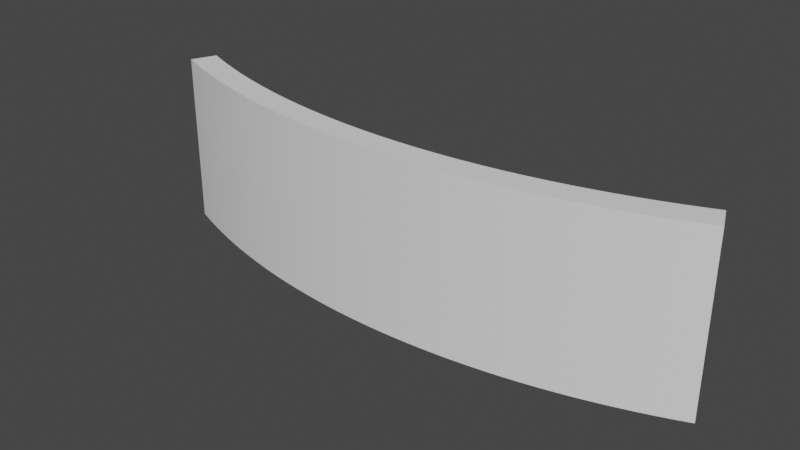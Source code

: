 # Source: Modular45.blend  (saved by Blender 3.6.11; exported with 4.5.12 LTS)
import bpy
from mathutils import Matrix  # noqa: F401  (used for matrix-valued properties, if any)

bpy.ops.wm.read_factory_settings(use_empty=True)
scene = bpy.context.scene
scene.name = 'Scene'

# ---- collections
col_collection = bpy.data.collections.new('Collection'); scene.collection.children.link(col_collection)

# ---- world
world_world = bpy.data.worlds.new('World'); scene.world = world_world
world_world.use_nodes = True; world_world.node_tree.nodes.clear()
_N = world_world.node_tree.nodes; _L = world_world.node_tree.links
n0 = _N.new('ShaderNodeOutputWorld'); n0.name = 'World Output'; n0.location = (300, 300)
n1 = _N.new('ShaderNodeBackground'); n1.name = 'Background'; n1.location = (10, 300)
n1.inputs[0].default_value = (0.05088, 0.05088, 0.05088, 1.0)
_L.new(n1.outputs[0], n0.inputs[0])
n0.is_active_output = True
world_world.color = (0.05088, 0.05088, 0.05088)
world_world.use_sun_shadow = False
world_world.sun_shadow_jitter_overblur = 0.0

# ---- meshes
me_cube_005 = bpy.data.meshes.new('Cube.005')
me_cube_005.from_pydata([(-1.0, -1.0, -1.0), (-1.0, -1.0, 1.0), (-1.0, 1.0, -1.0), (-1.0, 1.0, 1.0), (1.0, -1.0, -1.0), (1.0, -1.0, 1.0), (1.0, 1.0, -1.0), (1.0, 1.0, 1.0), (0.9459, 1.0, -1.0), (0.8919, 1.0, -1.0), (0.8378, 1.0, -1.0), (0.7838, 1.0, -1.0), (0.7297, 1.0, -1.0), (0.6757, 1.0, -1.0), (0.6216, 1.0, -1.0), (0.5676, 1.0, -1.0), (0.5135, 1.0, -1.0), (0.4595, 1.0, -1.0), (0.4054, 1.0, -1.0), (0.3514, 1.0, -1.0), (0.2973, 1.0, -1.0), (0.2432, 1.0, -1.0), (0.1892, 1.0, -1.0), (0.1351, 1.0, -1.0), (0.08108, 1.0, -1.0), (0.02703, 1.0, -1.0), (-0.02703, 1.0, -1.0), (-0.08108, 1.0, -1.0), (-0.1351, 1.0, -1.0), (-0.1892, 1.0, -1.0), (-0.2432, 1.0, -1.0), (-0.2973, 1.0, -1.0), (-0.3514, 1.0, -1.0), (-0.4054, 1.0, -1.0), (-0.4595, 1.0, -1.0), (-0.5135, 1.0, -1.0), (-0.5676, 1.0, -1.0), (-0.6216, 1.0, -1.0), (-0.6757, 1.0, -1.0), (-0.7297, 1.0, -1.0), (-0.7838, 1.0, -1.0), (-0.8378, 1.0, -1.0), (-0.8919, 1.0, -1.0), (-0.9459, 1.0, -1.0), (-0.9459, 1.0, 1.0), (-0.8919, 1.0, 1.0), (-0.8378, 1.0, 1.0), (-0.7838, 1.0, 1.0), (-0.7297, 1.0, 1.0), (-0.6757, 1.0, 1.0), (-0.6216, 1.0, 1.0), (-0.5676, 1.0, 1.0), (-0.5135, 1.0, 1.0), (-0.4595, 1.0, 1.0), (-0.4054, 1.0, 1.0), (-0.3514, 1.0, 1.0), (-0.2973, 1.0, 1.0), (-0.2432, 1.0, 1.0), (-0.1892, 1.0, 1.0), (-0.1351, 1.0, 1.0), (-0.08108, 1.0, 1.0), (-0.02703, 1.0, 1.0), (0.02703, 1.0, 1.0), (0.08108, 1.0, 1.0), (0.1351, 1.0, 1.0), (0.1892, 1.0, 1.0), (0.2432, 1.0, 1.0), (0.2973, 1.0, 1.0), (0.3514, 1.0, 1.0), (0.4054, 1.0, 1.0), (0.4595, 1.0, 1.0), (0.5135, 1.0, 1.0), (0.5676, 1.0, 1.0), (0.6216, 1.0, 1.0), (0.6757, 1.0, 1.0), (0.7297, 1.0, 1.0), (0.7838, 1.0, 1.0), (0.8378, 1.0, 1.0), (0.8919, 1.0, 1.0), (0.9459, 1.0, 1.0), (-0.9459, -1.0, -1.0), (-0.8919, -1.0, -1.0), (-0.8378, -1.0, -1.0), (-0.7838, -1.0, -1.0), (-0.7297, -1.0, -1.0), (-0.6757, -1.0, -1.0), (-0.6216, -1.0, -1.0), (-0.5676, -1.0, -1.0), (-0.5135, -1.0, -1.0), (-0.4595, -1.0, -1.0), (-0.4054, -1.0, -1.0), (-0.3514, -1.0, -1.0), (-0.2973, -1.0, -1.0), (-0.2432, -1.0, -1.0), (-0.1892, -1.0, -1.0), (-0.1351, -1.0, -1.0), (-0.08108, -1.0, -1.0), (-0.02703, -1.0, -1.0), (0.02703, -1.0, -1.0), (0.08108, -1.0, -1.0), (0.1351, -1.0, -1.0), (0.1892, -1.0, -1.0), (0.2432, -1.0, -1.0), (0.2973, -1.0, -1.0), (0.3514, -1.0, -1.0), (0.4054, -1.0, -1.0), (0.4595, -1.0, -1.0), (0.5135, -1.0, -1.0), (0.5676, -1.0, -1.0), (0.6216, -1.0, -1.0), (0.6757, -1.0, -1.0), (0.7297, -1.0, -1.0), (0.7838, -1.0, -1.0), (0.8378, -1.0, -1.0), (0.8919, -1.0, -1.0), (0.9459, -1.0, -1.0), (0.9459, -1.0, 1.0), (0.8919, -1.0, 1.0), (0.8378, -1.0, 1.0), (0.7838, -1.0, 1.0), (0.7297, -1.0, 1.0), (0.6757, -1.0, 1.0), (0.6216, -1.0, 1.0), (0.5676, -1.0, 1.0), (0.5135, -1.0, 1.0), (0.4595, -1.0, 1.0), (0.4054, -1.0, 1.0), (0.3514, -1.0, 1.0), (0.2973, -1.0, 1.0), (0.2432, -1.0, 1.0), (0.1892, -1.0, 1.0), (0.1351, -1.0, 1.0), (0.08108, -1.0, 1.0), (0.02703, -1.0, 1.0), (-0.02703, -1.0, 1.0), (-0.08108, -1.0, 1.0), (-0.1351, -1.0, 1.0), (-0.1892, -1.0, 1.0), (-0.2432, -1.0, 1.0), (-0.2973, -1.0, 1.0), (-0.3514, -1.0, 1.0), (-0.4054, -1.0, 1.0), (-0.4595, -1.0, 1.0), (-0.5135, -1.0, 1.0), (-0.5676, -1.0, 1.0), (-0.6216, -1.0, 1.0), (-0.6757, -1.0, 1.0), (-0.7297, -1.0, 1.0), (-0.7838, -1.0, 1.0), (-0.8378, -1.0, 1.0), (-0.8919, -1.0, 1.0), (-0.9459, -1.0, 1.0)], [], [(0, 1, 3, 2), (8, 79, 7, 6), (6, 7, 5, 4), (80, 151, 1, 0), (8, 6, 4, 115), (44, 3, 1, 151), (7, 79, 116, 5), (79, 78, 117, 116), (78, 77, 118, 117), (77, 76, 119, 118), (76, 75, 120, 119), (75, 74, 121, 120), (74, 73, 122, 121), (73, 72, 123, 122), (72, 71, 124, 123), (71, 70, 125, 124), (70, 69, 126, 125), (69, 68, 127, 126), (68, 67, 128, 127), (67, 66, 129, 128), (66, 65, 130, 129), (65, 64, 131, 130), (64, 63, 132, 131), (63, 62, 133, 132), (62, 61, 134, 133), (61, 60, 135, 134), (60, 59, 136, 135), (59, 58, 137, 136), (58, 57, 138, 137), (57, 56, 139, 138), (56, 55, 140, 139), (55, 54, 141, 140), (54, 53, 142, 141), (53, 52, 143, 142), (52, 51, 144, 143), (51, 50, 145, 144), (50, 49, 146, 145), (49, 48, 147, 146), (48, 47, 148, 147), (47, 46, 149, 148), (46, 45, 150, 149), (45, 44, 151, 150), (2, 43, 80, 0), (43, 42, 81, 80), (42, 41, 82, 81), (41, 40, 83, 82), (40, 39, 84, 83), (39, 38, 85, 84), (38, 37, 86, 85), (37, 36, 87, 86), (36, 35, 88, 87), (35, 34, 89, 88), (34, 33, 90, 89), (33, 32, 91, 90), (32, 31, 92, 91), (31, 30, 93, 92), (30, 29, 94, 93), (29, 28, 95, 94), (28, 27, 96, 95), (27, 26, 97, 96), (26, 25, 98, 97), (25, 24, 99, 98), (24, 23, 100, 99), (23, 22, 101, 100), (22, 21, 102, 101), (21, 20, 103, 102), (20, 19, 104, 103), (19, 18, 105, 104), (18, 17, 106, 105), (17, 16, 107, 106), (16, 15, 108, 107), (15, 14, 109, 108), (14, 13, 110, 109), (13, 12, 111, 110), (12, 11, 112, 111), (11, 10, 113, 112), (10, 9, 114, 113), (9, 8, 115, 114), (4, 5, 116, 115), (115, 116, 117, 114), (114, 117, 118, 113), (113, 118, 119, 112), (112, 119, 120, 111), (111, 120, 121, 110), (110, 121, 122, 109), (109, 122, 123, 108), (108, 123, 124, 107), (107, 124, 125, 106), (106, 125, 126, 105), (105, 126, 127, 104), (104, 127, 128, 103), (103, 128, 129, 102), (102, 129, 130, 101), (101, 130, 131, 100), (100, 131, 132, 99), (99, 132, 133, 98), (98, 133, 134, 97), (97, 134, 135, 96), (96, 135, 136, 95), (95, 136, 137, 94), (94, 137, 138, 93), (93, 138, 139, 92), (92, 139, 140, 91), (91, 140, 141, 90), (90, 141, 142, 89), (89, 142, 143, 88), (88, 143, 144, 87), (87, 144, 145, 86), (86, 145, 146, 85), (85, 146, 147, 84), (84, 147, 148, 83), (83, 148, 149, 82), (82, 149, 150, 81), (81, 150, 151, 80), (2, 3, 44, 43), (43, 44, 45, 42), (42, 45, 46, 41), (41, 46, 47, 40), (40, 47, 48, 39), (39, 48, 49, 38), (38, 49, 50, 37), (37, 50, 51, 36), (36, 51, 52, 35), (35, 52, 53, 34), (34, 53, 54, 33), (33, 54, 55, 32), (32, 55, 56, 31), (31, 56, 57, 30), (30, 57, 58, 29), (29, 58, 59, 28), (28, 59, 60, 27), (27, 60, 61, 26), (26, 61, 62, 25), (25, 62, 63, 24), (24, 63, 64, 23), (23, 64, 65, 22), (22, 65, 66, 21), (21, 66, 67, 20), (20, 67, 68, 19), (19, 68, 69, 18), (18, 69, 70, 17), (17, 70, 71, 16), (16, 71, 72, 15), (15, 72, 73, 14), (14, 73, 74, 13), (13, 74, 75, 12), (12, 75, 76, 11), (11, 76, 77, 10), (10, 77, 78, 9), (9, 78, 79, 8)])
_uv = me_cube_005.uv_layers.new(name='UVMap')
_uv.uv.foreach_set('vector', [0.375, 0.0, 0.625, 0.0, 0.625, 0.25, 0.375, 0.25, 0.375, 0.4932, 0.625, 0.4932, 0.625, 0.5, 0.375, 0.5, 0.375, 0.5, 0.625, 0.5, 0.625, 0.75, 0.375, 0.75, 0.375, 0.9932, 0.625, 0.9932, 0.625, 1.0, 0.375, 1.0, 0.3682, 0.5, 0.375, 0.5, 0.375, 0.75, 0.3682, 0.75, 0.8682, 0.5, 0.875, 0.5, 0.875, 0.75, 0.8682, 0.75, 0.625, 0.5, 0.6318, 0.5, 0.6318, 0.75, 0.625, 0.75, 0.6318, 0.5, 0.6385, 0.5, 0.6385, 0.75, 0.6318, 0.75, 0.6385, 0.5, 0.6453, 0.5, 0.6453, 0.75, 0.6385, 0.75, 0.6453, 0.5, 0.652, 0.5, 0.652, 0.75, 0.6453, 0.75, 0.652, 0.5, 0.6588, 0.5, 0.6588, 0.75, 0.652, 0.75, 0.6588, 0.5, 0.6655, 0.5, 0.6655, 0.75, 0.6588, 0.75, 0.6655, 0.5, 0.6723, 0.5, 0.6723, 0.75, 0.6655, 0.75, 0.6723, 0.5, 0.6791, 0.5, 0.6791, 0.75, 0.6723, 0.75, 0.6791, 0.5, 0.6858, 0.5, 0.6858, 0.75, 0.6791, 0.75, 0.6858, 0.5, 0.6926, 0.5, 0.6926, 0.75, 0.6858, 0.75, 0.6926, 0.5, 0.6993, 0.5, 0.6993, 0.75, 0.6926, 0.75, 0.6993, 0.5, 0.7061, 0.5, 0.7061, 0.75, 0.6993, 0.75, 0.7061, 0.5, 0.7128, 0.5, 0.7128, 0.75, 0.7061, 0.75, 0.7128, 0.5, 0.7196, 0.5, 0.7196, 0.75, 0.7128, 0.75, 0.7196, 0.5, 0.7264, 0.5, 0.7264, 0.75, 0.7196, 0.75, 0.7264, 0.5, 0.7331, 0.5, 0.7331, 0.75, 0.7264, 0.75, 0.7331, 0.5, 0.7399, 0.5, 0.7399, 0.75, 0.7331, 0.75, 0.7399, 0.5, 0.7466, 0.5, 0.7466, 0.75, 0.7399, 0.75, 0.7466, 0.5, 0.7534, 0.5, 0.7534, 0.75, 0.7466, 0.75, 0.7534, 0.5, 0.7601, 0.5, 0.7601, 0.75, 0.7534, 0.75, 0.7601, 0.5, 0.7669, 0.5, 0.7669, 0.75, 0.7601, 0.75, 0.7669, 0.5, 0.7736, 0.5, 0.7736, 0.75, 0.7669, 0.75, 0.7736, 0.5, 0.7804, 0.5, 0.7804, 0.75, 0.7736, 0.75, 0.7804, 0.5, 0.7872, 0.5, 0.7872, 0.75, 0.7804, 0.75, 0.7872, 0.5, 0.7939, 0.5, 0.7939, 0.75, 0.7872, 0.75, 0.7939, 0.5, 0.8007, 0.5, 0.8007, 0.75, 0.7939, 0.75, 0.8007, 0.5, 0.8074, 0.5, 0.8074, 0.75, 0.8007, 0.75, 0.8074, 0.5, 0.8142, 0.5, 0.8142, 0.75, 0.8074, 0.75, 0.8142, 0.5, 0.8209, 0.5, 0.8209, 0.75, 0.8142, 0.75, 0.8209, 0.5, 0.8277, 0.5, 0.8277, 0.75, 0.8209, 0.75, 0.8277, 0.5, 0.8345, 0.5, 0.8345, 0.75, 0.8277, 0.75, 0.8345, 0.5, 0.8412, 0.5, 0.8412, 0.75, 0.8345, 0.75, 0.8412, 0.5, 0.848, 0.5, 0.848, 0.75, 0.8412, 0.75, 0.848, 0.5, 0.8547, 0.5, 0.8547, 0.75, 0.848, 0.75, 0.8547, 0.5, 0.8615, 0.5, 0.8615, 0.75, 0.8547, 0.75, 0.8615, 0.5, 0.8682, 0.5, 0.8682, 0.75, 0.8615, 0.75, 0.125, 0.5, 0.1318, 0.5, 0.1318, 0.75, 0.125, 0.75, 0.1318, 0.5, 0.1385, 0.5, 0.1385, 0.75, 0.1318, 0.75, 0.1385, 0.5, 0.1453, 0.5, 0.1453, 0.75, 0.1385, 0.75, 0.1453, 0.5, 0.152, 0.5, 0.152, 0.75, 0.1453, 0.75, 0.152, 0.5, 0.1588, 0.5, 0.1588, 0.75, 0.152, 0.75, 0.1588, 0.5, 0.1655, 0.5, 0.1655, 0.75, 0.1588, 0.75, 0.1655, 0.5, 0.1723, 0.5, 0.1723, 0.75, 0.1655, 0.75, 0.1723, 0.5, 0.1791, 0.5, 0.1791, 0.75, 0.1723, 0.75, 0.1791, 0.5, 0.1858, 0.5, 0.1858, 0.75, 0.1791, 0.75, 0.1858, 0.5, 0.1926, 0.5, 0.1926, 0.75, 0.1858, 0.75, 0.1926, 0.5, 0.1993, 0.5, 0.1993, 0.75, 0.1926, 0.75, 0.1993, 0.5, 0.2061, 0.5, 0.2061, 0.75, 0.1993, 0.75, 0.2061, 0.5, 0.2128, 0.5, 0.2128, 0.75, 0.2061, 0.75, 0.2128, 0.5, 0.2196, 0.5, 0.2196, 0.75, 0.2128, 0.75, 0.2196, 0.5, 0.2264, 0.5, 0.2264, 0.75, 0.2196, 0.75, 0.2264, 0.5, 0.2331, 0.5, 0.2331, 0.75, 0.2264, 0.75, 0.2331, 0.5, 0.2399, 0.5, 0.2399, 0.75, 0.2331, 0.75, 0.2399, 0.5, 0.2466, 0.5, 0.2466, 0.75, 0.2399, 0.75, 0.2466, 0.5, 0.2534, 0.5, 0.2534, 0.75, 0.2466, 0.75, 0.2534, 0.5, 0.2601, 0.5, 0.2601, 0.75, 0.2534, 0.75, 0.2601, 0.5, 0.2669, 0.5, 0.2669, 0.75, 0.2601, 0.75, 0.2669, 0.5, 0.2736, 0.5, 0.2736, 0.75, 0.2669, 0.75, 0.2736, 0.5, 0.2804, 0.5, 0.2804, 0.75, 0.2736, 0.75, 0.2804, 0.5, 0.2872, 0.5, 0.2872, 0.75, 0.2804, 0.75, 0.2872, 0.5, 0.2939, 0.5, 0.2939, 0.75, 0.2872, 0.75, 0.2939, 0.5, 0.3007, 0.5, 0.3007, 0.75, 0.2939, 0.75, 0.3007, 0.5, 0.3074, 0.5, 0.3074, 0.75, 0.3007, 0.75, 0.3074, 0.5, 0.3142, 0.5, 0.3142, 0.75, 0.3074, 0.75, 0.3142, 0.5, 0.3209, 0.5, 0.3209, 0.75, 0.3142, 0.75, 0.3209, 0.5, 0.3277, 0.5, 0.3277, 0.75, 0.3209, 0.75, 0.3277, 0.5, 0.3345, 0.5, 0.3345, 0.75, 0.3277, 0.75, 0.3345, 0.5, 0.3412, 0.5, 0.3412, 0.75, 0.3345, 0.75, 0.3412, 0.5, 0.348, 0.5, 0.348, 0.75, 0.3412, 0.75, 0.348, 0.5, 0.3547, 0.5, 0.3547, 0.75, 0.348, 0.75, 0.3547, 0.5, 0.3615, 0.5, 0.3615, 0.75, 0.3547, 0.75, 0.3615, 0.5, 0.3682, 0.5, 0.3682, 0.75, 0.3615, 0.75, 0.375, 0.75, 0.625, 0.75, 0.625, 0.7568, 0.375, 0.7568, 0.375, 0.7568, 0.625, 0.7568, 0.625, 0.7635, 0.375, 0.7635, 0.375, 0.7635, 0.625, 0.7635, 0.625, 0.7703, 0.375, 0.7703, 0.375, 0.7703, 0.625, 0.7703, 0.625, 0.777, 0.375, 0.777, 0.375, 0.777, 0.625, 0.777, 0.625, 0.7838, 0.375, 0.7838, 0.375, 0.7838, 0.625, 0.7838, 0.625, 0.7905, 0.375, 0.7905, 0.375, 0.7905, 0.625, 0.7905, 0.625, 0.7973, 0.375, 0.7973, 0.375, 0.7973, 0.625, 0.7973, 0.625, 0.8041, 0.375, 0.8041, 0.375, 0.8041, 0.625, 0.8041, 0.625, 0.8108, 0.375, 0.8108, 0.375, 0.8108, 0.625, 0.8108, 0.625, 0.8176, 0.375, 0.8176, 0.375, 0.8176, 0.625, 0.8176, 0.625, 0.8243, 0.375, 0.8243, 0.375, 0.8243, 0.625, 0.8243, 0.625, 0.8311, 0.375, 0.8311, 0.375, 0.8311, 0.625, 0.8311, 0.625, 0.8378, 0.375, 0.8378, 0.375, 0.8378, 0.625, 0.8378, 0.625, 0.8446, 0.375, 0.8446, 0.375, 0.8446, 0.625, 0.8446, 0.625, 0.8514, 0.375, 0.8514, 0.375, 0.8514, 0.625, 0.8514, 0.625, 0.8581, 0.375, 0.8581, 0.375, 0.8581, 0.625, 0.8581, 0.625, 0.8649, 0.375, 0.8649, 0.375, 0.8649, 0.625, 0.8649, 0.625, 0.8716, 0.375, 0.8716, 0.375, 0.8716, 0.625, 0.8716, 0.625, 0.8784, 0.375, 0.8784, 0.375, 0.8784, 0.625, 0.8784, 0.625, 0.8851, 0.375, 0.8851, 0.375, 0.8851, 0.625, 0.8851, 0.625, 0.8919, 0.375, 0.8919, 0.375, 0.8919, 0.625, 0.8919, 0.625, 0.8986, 0.375, 0.8986, 0.375, 0.8986, 0.625, 0.8986, 0.625, 0.9054, 0.375, 0.9054, 0.375, 0.9054, 0.625, 0.9054, 0.625, 0.9122, 0.375, 0.9122, 0.375, 0.9122, 0.625, 0.9122, 0.625, 0.9189, 0.375, 0.9189, 0.375, 0.9189, 0.625, 0.9189, 0.625, 0.9257, 0.375, 0.9257, 0.375, 0.9257, 0.625, 0.9257, 0.625, 0.9324, 0.375, 0.9324, 0.375, 0.9324, 0.625, 0.9324, 0.625, 0.9392, 0.375, 0.9392, 0.375, 0.9392, 0.625, 0.9392, 0.625, 0.9459, 0.375, 0.9459, 0.375, 0.9459, 0.625, 0.9459, 0.625, 0.9527, 0.375, 0.9527, 0.375, 0.9527, 0.625, 0.9527, 0.625, 0.9595, 0.375, 0.9595, 0.375, 0.9595, 0.625, 0.9595, 0.625, 0.9662, 0.375, 0.9662, 0.375, 0.9662, 0.625, 0.9662, 0.625, 0.973, 0.375, 0.973, 0.375, 0.973, 0.625, 0.973, 0.625, 0.9797, 0.375, 0.9797, 0.375, 0.9797, 0.625, 0.9797, 0.625, 0.9865, 0.375, 0.9865, 0.375, 0.9865, 0.625, 0.9865, 0.625, 0.9932, 0.375, 0.9932, 0.375, 0.25, 0.625, 0.25, 0.625, 0.2568, 0.375, 0.2568, 0.375, 0.2568, 0.625, 0.2568, 0.625, 0.2635, 0.375, 0.2635, 0.375, 0.2635, 0.625, 0.2635, 0.625, 0.2703, 0.375, 0.2703, 0.375, 0.2703, 0.625, 0.2703, 0.625, 0.277, 0.375, 0.277, 0.375, 0.277, 0.625, 0.277, 0.625, 0.2838, 0.375, 0.2838, 0.375, 0.2838, 0.625, 0.2838, 0.625, 0.2905, 0.375, 0.2905, 0.375, 0.2905, 0.625, 0.2905, 0.625, 0.2973, 0.375, 0.2973, 0.375, 0.2973, 0.625, 0.2973, 0.625, 0.3041, 0.375, 0.3041, 0.375, 0.3041, 0.625, 0.3041, 0.625, 0.3108, 0.375, 0.3108, 0.375, 0.3108, 0.625, 0.3108, 0.625, 0.3176, 0.375, 0.3176, 0.375, 0.3176, 0.625, 0.3176, 0.625, 0.3243, 0.375, 0.3243, 0.375, 0.3243, 0.625, 0.3243, 0.625, 0.3311, 0.375, 0.3311, 0.375, 0.3311, 0.625, 0.3311, 0.625, 0.3378, 0.375, 0.3378, 0.375, 0.3378, 0.625, 0.3378, 0.625, 0.3446, 0.375, 0.3446, 0.375, 0.3446, 0.625, 0.3446, 0.625, 0.3514, 0.375, 0.3514, 0.375, 0.3514, 0.625, 0.3514, 0.625, 0.3581, 0.375, 0.3581, 0.375, 0.3581, 0.625, 0.3581, 0.625, 0.3649, 0.375, 0.3649, 0.375, 0.3649, 0.625, 0.3649, 0.625, 0.3716, 0.375, 0.3716, 0.375, 0.3716, 0.625, 0.3716, 0.625, 0.3784, 0.375, 0.3784, 0.375, 0.3784, 0.625, 0.3784, 0.625, 0.3851, 0.375, 0.3851, 0.375, 0.3851, 0.625, 0.3851, 0.625, 0.3919, 0.375, 0.3919, 0.375, 0.3919, 0.625, 0.3919, 0.625, 0.3986, 0.375, 0.3986, 0.375, 0.3986, 0.625, 0.3986, 0.625, 0.4054, 0.375, 0.4054, 0.375, 0.4054, 0.625, 0.4054, 0.625, 0.4122, 0.375, 0.4122, 0.375, 0.4122, 0.625, 0.4122, 0.625, 0.4189, 0.375, 0.4189, 0.375, 0.4189, 0.625, 0.4189, 0.625, 0.4257, 0.375, 0.4257, 0.375, 0.4257, 0.625, 0.4257, 0.625, 0.4324, 0.375, 0.4324, 0.375, 0.4324, 0.625, 0.4324, 0.625, 0.4392, 0.375, 0.4392, 0.375, 0.4392, 0.625, 0.4392, 0.625, 0.4459, 0.375, 0.4459, 0.375, 0.4459, 0.625, 0.4459, 0.625, 0.4527, 0.375, 0.4527, 0.375, 0.4527, 0.625, 0.4527, 0.625, 0.4595, 0.375, 0.4595, 0.375, 0.4595, 0.625, 0.4595, 0.625, 0.4662, 0.375, 0.4662, 0.375, 0.4662, 0.625, 0.4662, 0.625, 0.473, 0.375, 0.473, 0.375, 0.473, 0.625, 0.473, 0.625, 0.4797, 0.375, 0.4797, 0.375, 0.4797, 0.625, 0.4797, 0.625, 0.4865, 0.375, 0.4865, 0.375, 0.4865, 0.625, 0.4865, 0.625, 0.4932, 0.375, 0.4932])
me_cube_005.update()

# ---- objects
ob_cube = bpy.data.objects.new('Cube', me_cube_005)
ob_empty = bpy.data.objects.new('Empty', None)

# ---- transforms, parenting, visibility, modifiers, constraints
ob_cube.location = (0.0, 0.0, 0.0)
ob_cube.scale = (10.0, 0.4631, 3.0)
_m = ob_cube.modifiers.new('SimpleDeform', 'SIMPLE_DEFORM')
_m.deform_method = 'BEND'
_m.deform_axis = 'Z'
_m.origin = ob_empty
ob_empty.location = (0.0, 0.0, 0.0)
ob_empty.empty_display_type = 'ARROWS'

# ---- collection membership
col_collection.objects.link(ob_cube)
col_collection.objects.link(ob_empty)

# ---- scene / render settings (as saved in the file)
scene.frame_start = 1; scene.frame_end = 250; scene.frame_set(1)
scene.render.engine = 'BLENDER_EEVEE_NEXT'
scene.cycles.sampling_pattern = 'TABULATED_SOBOL'
scene.view_settings.view_transform = 'Filmic'
bpy.context.view_layer.update()

# ---- added for rendering (the .blend has no active camera and no usable light): camera, sun
cam_auto = bpy.data.cameras.new('AutoCamera')
cam_auto.lens = 50.0
cam_auto.sensor_width = 36.0
cam_auto.clip_end = 1000.0
ob_auto_camera = bpy.data.objects.new('AutoCamera', cam_auto)
scene.collection.objects.link(ob_auto_camera)
ob_auto_camera.location = (19.359, -22.2785, 15.4872)
ob_auto_camera.rotation_euler = (1.09748, -7.21219e-08, 0.694738)
scene.camera = ob_auto_camera
light_auto_sun = bpy.data.lights.new('AutoSun', 'SUN')
light_auto_sun.energy = 3.0
light_auto_sun.angle = 0.0523599
ob_auto_sun = bpy.data.objects.new('AutoSun', light_auto_sun)
scene.collection.objects.link(ob_auto_sun)
ob_auto_sun.rotation_euler = (0.872665, 0.174533, 0.523599)
bpy.context.view_layer.update()
